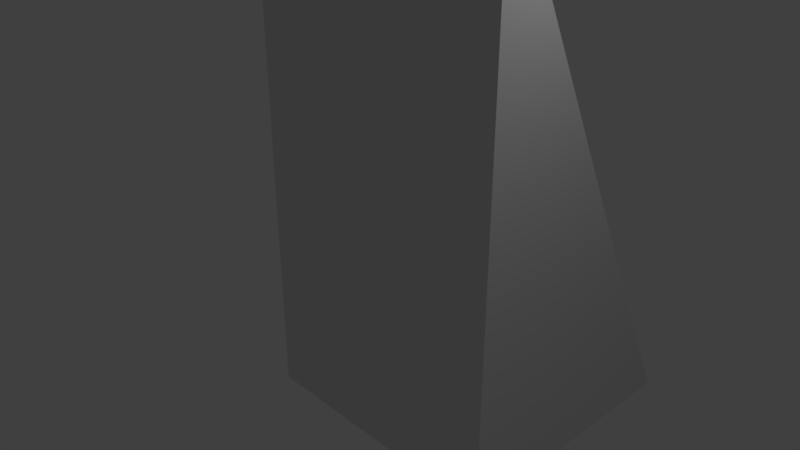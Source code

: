 # Source: ramp.blend  (saved by Blender 2.79.0; exported with 4.5.12 LTS)
import bpy
from mathutils import Matrix  # noqa: F401  (used for matrix-valued properties, if any)

bpy.ops.wm.read_factory_settings(use_empty=True)
scene = bpy.context.scene
scene.name = 'Scene'

# ---- collections
col_collection_1 = bpy.data.collections.new('Collection 1'); scene.collection.children.link(col_collection_1)

# ---- world
world_world = bpy.data.worlds.new('World'); scene.world = world_world
world_world.color = (0.05088, 0.05088, 0.05088)
world_world.use_sun_shadow = False
world_world.sun_shadow_jitter_overblur = 0.0
world_world.cycles.sampling_method = 'MANUAL'

# ---- cameras
cam_camera = bpy.data.cameras.new('Camera')
cam_camera.clip_end = 100.0
cam_camera.lens = 35.0
cam_camera.sensor_width = 32.0
cam_camera.sensor_height = 18.0
cam_camera.ortho_scale = 7.314
cam_camera.dof.focus_distance = 0.0
cam_camera.dof.aperture_fstop = 128.0

# ---- lights
light_lamp = bpy.data.lights.new('Lamp', 'POINT')
light_lamp.transmission_factor = 0.0
light_lamp.cutoff_distance = 30.0
light_lamp.energy = 100.0
light_lamp.shadow_buffer_clip_start = 1.001
light_lamp.shadow_soft_size = 0.1
light_lamp.shadow_maximum_resolution = 0.006
light_lamp.use_absolute_resolution = True

# ---- meshes
me_cube_001 = bpy.data.meshes.new('Cube.001')
me_cube_001.from_pydata([(-2.0, 0.0, 5.0), (-2.0, 0.0, -3.0), (-2.0, 4.0, -3.0), (2.0, 0.0, 5.0), (2.0, 0.0, -3.0), (2.0, 4.0, -3.0)], [], [(5, 2, 0, 3), (1, 2, 5, 4), (1, 0, 2), (1, 4, 3, 0), (4, 5, 3)])
_uv = me_cube_001.uv_layers.new(name='UVMap')
_uv.uv.foreach_set('vector', [0.1569, -0.1463, 0.1569, 1.025, -1.5, 1.025, -1.5, -0.1463, 1.328, 1.025, 0.1569, 1.025, 0.1569, -0.1463, 1.328, -0.1463, 1.328, 1.025, 1.328, 2.196, 0.1569, 1.025, 1.328, 1.025, 1.328, -0.1463, 2.5, -0.1463, 2.5, 1.025, 1.328, -0.1463, 0.1569, -0.1463, 1.328, -1.318])
me_cube_001.use_remesh_preserve_volume = False
me_cube_001.use_remesh_preserve_attributes = False
me_cube_001.use_mirror_vertex_groups = False
me_cube_001.update()

# ---- objects
ob_cube = bpy.data.objects.new('Cube', me_cube_001)
ob_lamp = bpy.data.objects.new('Lamp', light_lamp)
ob_camera = bpy.data.objects.new('Camera', cam_camera)

# ---- transforms, parenting, visibility, modifiers, constraints
ob_cube.location = (0.0, 0.0, 0.0)
ob_cube.lineart.crease_threshold = 0.0
ob_lamp.location = (4.076, 1.005, 5.904)
ob_lamp.rotation_euler = (0.6503, 0.05522, 1.866)
ob_lamp.lock_rotations_4d = False
ob_lamp.empty_display_type = 'ARROWS'
ob_lamp.color = (0.0, 0.0, 0.0, 0.0)
ob_lamp.lineart.crease_threshold = 0.0
ob_camera.location = (7.481, -6.508, 5.344)
ob_camera.rotation_euler = (1.109, 0.0, 0.8149)
ob_camera.lock_rotations_4d = False
ob_camera.empty_display_type = 'ARROWS'
ob_camera.color = (0.0, 0.0, 0.0, 0.0)
ob_camera.display_type = 'WIRE'
ob_camera.lineart.crease_threshold = 0.0

# ---- collection membership
col_collection_1.objects.link(ob_cube)
col_collection_1.objects.link(ob_lamp)
col_collection_1.objects.link(ob_camera)

# ---- scene / render settings (as saved in the file)
scene.camera = ob_camera
scene.frame_start = 1; scene.frame_end = 250; scene.frame_set(1)
scene.render.engine = 'BLENDER_EEVEE_NEXT'
scene.render.resolution_percentage = 50
scene.render.dither_intensity = 0.0
scene.cycles.use_denoising = False
scene.cycles.samples = 128
scene.cycles.sampling_pattern = 'TABULATED_SOBOL'
scene.cycles.use_adaptive_sampling = False
scene.cycles.use_light_tree = False
scene.cycles.blur_glossy = 0.0
scene.cycles.sample_clamp_indirect = 0.0
scene.view_settings.view_transform = 'Standard'
bpy.context.view_layer.update()
